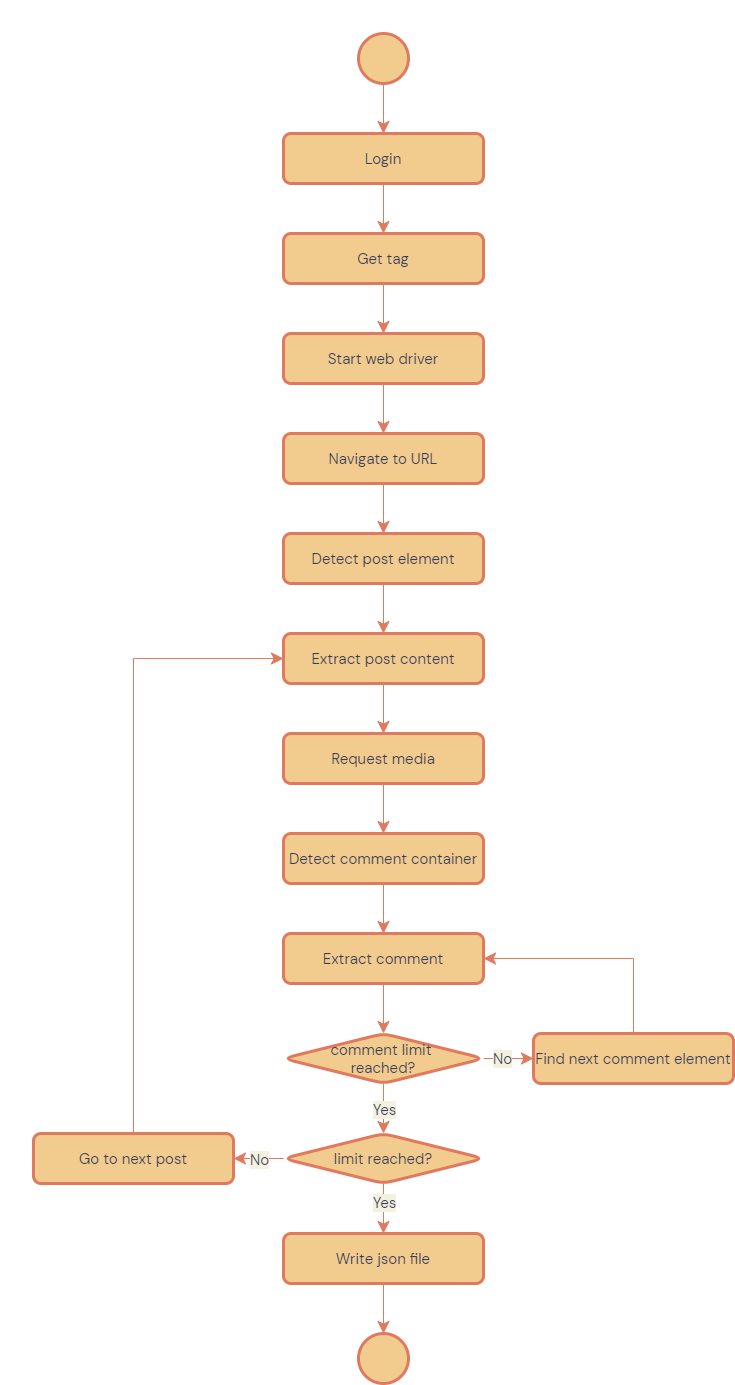

The diagram above was exported from draw.io. Its source (the exported page's mxGraphModel, read from the mxfile embedded in the PNG):
<mxGraphModel dx="1772" dy="2032" grid="1" gridSize="25" guides="1" tooltips="1" connect="1" arrows="1" fold="1" page="0" pageScale="1" pageWidth="1600" pageHeight="1000" background="#F4F1DE" math="0" shadow="0">
  <root>
    <mxCell id="0" />
    <mxCell id="1" parent="0" />
    <mxCell id="frwTGxaOH3i8FK2DJoil-4" value="" style="edgeStyle=orthogonalEdgeStyle;rounded=0;orthogonalLoop=1;jettySize=auto;html=1;labelBackgroundColor=#F4F1DE;fontFamily=DM sans;fontSize=15;fontColor=#393C56;startSize=10;endSize=10;strokeColor=#E07A5F;" edge="1" parent="1" source="HR9VsDH4zvcAbnR4-0zU-1" target="frwTGxaOH3i8FK2DJoil-1">
      <mxGeometry relative="1" as="geometry" />
    </mxCell>
    <mxCell id="HR9VsDH4zvcAbnR4-0zU-1" value="" style="ellipse;whiteSpace=wrap;html=1;aspect=fixed;fillColor=#F2CC8F;strokeColor=#E07A5F;strokeWidth=3;fontColor=#393C56;" parent="1" vertex="1">
      <mxGeometry x="775" y="-125" width="50" height="50" as="geometry" />
    </mxCell>
    <mxCell id="_u05frHOrjACliac4-G4-4" value="" style="edgeStyle=orthogonalEdgeStyle;rounded=0;orthogonalLoop=1;jettySize=auto;html=1;labelBackgroundColor=#F4F1DE;fontFamily=DM sans;fontSize=24;fontColor=#393C56;startSize=10;endSize=10;strokeColor=#E07A5F;" parent="1" source="HR9VsDH4zvcAbnR4-0zU-4" target="_u05frHOrjACliac4-G4-3" edge="1">
      <mxGeometry relative="1" as="geometry" />
    </mxCell>
    <mxCell id="HR9VsDH4zvcAbnR4-0zU-4" value="Get tag" style="rounded=1;whiteSpace=wrap;html=1;fontSize=15;fontFamily=DM sans;fillColor=#F2CC8F;strokeColor=#E07A5F;strokeWidth=3;fontColor=#393C56;" parent="1" vertex="1">
      <mxGeometry x="700" y="75" width="200" height="50" as="geometry" />
    </mxCell>
    <mxCell id="_u05frHOrjACliac4-G4-28" value="" style="edgeStyle=orthogonalEdgeStyle;rounded=0;orthogonalLoop=1;jettySize=auto;html=1;labelBackgroundColor=#F4F1DE;fontFamily=DM sans;fontSize=15;fontColor=#393C56;startSize=10;endSize=10;strokeColor=#E07A5F;" parent="1" source="HR9VsDH4zvcAbnR4-0zU-36" target="_u05frHOrjACliac4-G4-27" edge="1">
      <mxGeometry relative="1" as="geometry">
        <Array as="points">
          <mxPoint x="675" y="1000" />
          <mxPoint x="675" y="1000" />
        </Array>
      </mxGeometry>
    </mxCell>
    <mxCell id="_u05frHOrjACliac4-G4-33" value="No" style="edgeLabel;html=1;align=center;verticalAlign=middle;resizable=0;points=[];fontSize=15;fontFamily=DM sans;fontColor=#393C56;labelBackgroundColor=#F4F1DE;" parent="_u05frHOrjACliac4-G4-28" vertex="1" connectable="0">
      <mxGeometry x="0.2705" y="-1" relative="1" as="geometry">
        <mxPoint x="7" y="1" as="offset" />
      </mxGeometry>
    </mxCell>
    <mxCell id="_u05frHOrjACliac4-G4-31" value="" style="edgeStyle=orthogonalEdgeStyle;rounded=0;orthogonalLoop=1;jettySize=auto;html=1;labelBackgroundColor=#F4F1DE;fontFamily=DM sans;fontSize=15;fontColor=#393C56;startSize=10;endSize=10;strokeColor=#E07A5F;" parent="1" source="HR9VsDH4zvcAbnR4-0zU-36" target="_u05frHOrjACliac4-G4-30" edge="1">
      <mxGeometry relative="1" as="geometry" />
    </mxCell>
    <mxCell id="_u05frHOrjACliac4-G4-34" value="Yes" style="edgeLabel;html=1;align=center;verticalAlign=middle;resizable=0;points=[];fontSize=15;fontFamily=DM sans;fontColor=#393C56;labelBackgroundColor=#F4F1DE;" parent="_u05frHOrjACliac4-G4-31" vertex="1" connectable="0">
      <mxGeometry x="-0.2595" relative="1" as="geometry">
        <mxPoint as="offset" />
      </mxGeometry>
    </mxCell>
    <mxCell id="HR9VsDH4zvcAbnR4-0zU-36" value="limit reached?" style="rhombus;whiteSpace=wrap;html=1;rounded=1;fontFamily=DM sans;fontSize=15;fontColor=#393C56;align=center;fillColor=#F2CC8F;strokeColor=#E07A5F;strokeWidth=3;" parent="1" vertex="1">
      <mxGeometry x="700" y="975" width="200" height="50" as="geometry" />
    </mxCell>
    <mxCell id="HR9VsDH4zvcAbnR4-0zU-40" value="" style="ellipse;whiteSpace=wrap;html=1;aspect=fixed;fillColor=#F2CC8F;strokeColor=#E07A5F;strokeWidth=3;fontColor=#393C56;" parent="1" vertex="1">
      <mxGeometry x="775" y="1175" width="50" height="50" as="geometry" />
    </mxCell>
    <mxCell id="_u05frHOrjACliac4-G4-10" value="" style="edgeStyle=orthogonalEdgeStyle;rounded=0;orthogonalLoop=1;jettySize=auto;html=1;labelBackgroundColor=#F4F1DE;fontFamily=DM sans;fontSize=24;fontColor=#393C56;startSize=10;endSize=10;strokeColor=#E07A5F;" parent="1" source="_u05frHOrjACliac4-G4-3" target="_u05frHOrjACliac4-G4-9" edge="1">
      <mxGeometry relative="1" as="geometry" />
    </mxCell>
    <mxCell id="_u05frHOrjACliac4-G4-3" value="Start web driver" style="rounded=1;whiteSpace=wrap;html=1;fontSize=15;fontFamily=DM sans;fillColor=#F2CC8F;strokeColor=#E07A5F;strokeWidth=3;fontColor=#393C56;" parent="1" vertex="1">
      <mxGeometry x="700" y="175" width="200" height="50" as="geometry" />
    </mxCell>
    <mxCell id="_u05frHOrjACliac4-G4-15" value="" style="edgeStyle=orthogonalEdgeStyle;rounded=0;orthogonalLoop=1;jettySize=auto;html=1;labelBackgroundColor=#F4F1DE;fontFamily=DM sans;fontSize=24;fontColor=#393C56;startSize=10;endSize=10;strokeColor=#E07A5F;" parent="1" source="_u05frHOrjACliac4-G4-9" target="_u05frHOrjACliac4-G4-14" edge="1">
      <mxGeometry relative="1" as="geometry" />
    </mxCell>
    <mxCell id="_u05frHOrjACliac4-G4-9" value="Navigate to URL" style="rounded=1;whiteSpace=wrap;html=1;fontSize=15;fontFamily=DM sans;fillColor=#F2CC8F;strokeColor=#E07A5F;strokeWidth=3;fontColor=#393C56;" parent="1" vertex="1">
      <mxGeometry x="700" y="275" width="200" height="50" as="geometry" />
    </mxCell>
    <mxCell id="_u05frHOrjACliac4-G4-17" value="" style="edgeStyle=orthogonalEdgeStyle;rounded=0;orthogonalLoop=1;jettySize=auto;html=1;labelBackgroundColor=#F4F1DE;fontFamily=DM sans;fontSize=24;fontColor=#393C56;startSize=10;endSize=10;strokeColor=#E07A5F;" parent="1" source="_u05frHOrjACliac4-G4-14" target="_u05frHOrjACliac4-G4-16" edge="1">
      <mxGeometry relative="1" as="geometry" />
    </mxCell>
    <mxCell id="_u05frHOrjACliac4-G4-14" value="Detect post element" style="rounded=1;whiteSpace=wrap;html=1;fontSize=15;fontFamily=DM sans;fillColor=#F2CC8F;strokeColor=#E07A5F;strokeWidth=3;fontColor=#393C56;" parent="1" vertex="1">
      <mxGeometry x="700" y="375" width="200" height="50" as="geometry" />
    </mxCell>
    <mxCell id="frwTGxaOH3i8FK2DJoil-8" value="" style="edgeStyle=orthogonalEdgeStyle;rounded=0;orthogonalLoop=1;jettySize=auto;html=1;labelBackgroundColor=#F4F1DE;fontFamily=DM sans;fontSize=15;fontColor=#393C56;startSize=10;endSize=10;strokeColor=#E07A5F;" edge="1" parent="1" source="_u05frHOrjACliac4-G4-16" target="frwTGxaOH3i8FK2DJoil-7">
      <mxGeometry relative="1" as="geometry" />
    </mxCell>
    <mxCell id="_u05frHOrjACliac4-G4-16" value="Extract post content" style="rounded=1;whiteSpace=wrap;html=1;fontSize=15;fontFamily=DM sans;fillColor=#F2CC8F;strokeColor=#E07A5F;strokeWidth=3;fontColor=#393C56;" parent="1" vertex="1">
      <mxGeometry x="700" y="475" width="200" height="50" as="geometry" />
    </mxCell>
    <mxCell id="_u05frHOrjACliac4-G4-21" value="" style="edgeStyle=orthogonalEdgeStyle;rounded=0;orthogonalLoop=1;jettySize=auto;html=1;labelBackgroundColor=#F4F1DE;fontFamily=DM sans;fontSize=24;fontColor=#393C56;startSize=10;endSize=10;strokeColor=#E07A5F;" parent="1" source="_u05frHOrjACliac4-G4-18" target="_u05frHOrjACliac4-G4-20" edge="1">
      <mxGeometry relative="1" as="geometry" />
    </mxCell>
    <mxCell id="_u05frHOrjACliac4-G4-18" value="Detect comment container" style="rounded=1;whiteSpace=wrap;html=1;fontSize=15;fontFamily=DM sans;fillColor=#F2CC8F;strokeColor=#E07A5F;strokeWidth=3;fontColor=#393C56;" parent="1" vertex="1">
      <mxGeometry x="700" y="675" width="200" height="50" as="geometry" />
    </mxCell>
    <mxCell id="_u05frHOrjACliac4-G4-23" value="" style="edgeStyle=orthogonalEdgeStyle;rounded=0;orthogonalLoop=1;jettySize=auto;html=1;labelBackgroundColor=#F4F1DE;fontFamily=DM sans;fontSize=24;fontColor=#393C56;startSize=10;endSize=10;strokeColor=#E07A5F;" parent="1" source="_u05frHOrjACliac4-G4-20" target="_u05frHOrjACliac4-G4-22" edge="1">
      <mxGeometry relative="1" as="geometry" />
    </mxCell>
    <mxCell id="_u05frHOrjACliac4-G4-20" value="Extract comment" style="rounded=1;whiteSpace=wrap;html=1;fontSize=15;fontFamily=DM sans;fillColor=#F2CC8F;strokeColor=#E07A5F;strokeWidth=3;fontColor=#393C56;" parent="1" vertex="1">
      <mxGeometry x="700" y="775" width="200" height="50" as="geometry" />
    </mxCell>
    <mxCell id="_u05frHOrjACliac4-G4-25" value="" style="edgeStyle=orthogonalEdgeStyle;rounded=0;orthogonalLoop=1;jettySize=auto;html=1;labelBackgroundColor=#F4F1DE;fontFamily=DM sans;fontSize=24;fontColor=#393C56;startSize=10;endSize=10;strokeColor=#E07A5F;" parent="1" source="_u05frHOrjACliac4-G4-22" target="_u05frHOrjACliac4-G4-24" edge="1">
      <mxGeometry relative="1" as="geometry" />
    </mxCell>
    <mxCell id="_u05frHOrjACliac4-G4-26" value="No" style="edgeLabel;html=1;align=center;verticalAlign=middle;resizable=0;points=[];fontSize=15;fontFamily=DM sans;fontColor=#393C56;labelBackgroundColor=#F4F1DE;" parent="_u05frHOrjACliac4-G4-25" vertex="1" connectable="0">
      <mxGeometry x="-0.2914" y="1" relative="1" as="geometry">
        <mxPoint as="offset" />
      </mxGeometry>
    </mxCell>
    <mxCell id="_u05frHOrjACliac4-G4-37" value="" style="edgeStyle=orthogonalEdgeStyle;rounded=0;orthogonalLoop=1;jettySize=auto;html=1;labelBackgroundColor=#F4F1DE;fontFamily=DM sans;fontSize=15;fontColor=#393C56;startSize=10;endSize=10;strokeColor=#E07A5F;" parent="1" source="_u05frHOrjACliac4-G4-22" target="HR9VsDH4zvcAbnR4-0zU-36" edge="1">
      <mxGeometry relative="1" as="geometry" />
    </mxCell>
    <mxCell id="frwTGxaOH3i8FK2DJoil-6" value="Yes" style="edgeLabel;html=1;align=center;verticalAlign=middle;resizable=0;points=[];fontSize=15;fontFamily=DM sans;fontColor=#393C56;labelBackgroundColor=#F4F1DE;" vertex="1" connectable="0" parent="_u05frHOrjACliac4-G4-37">
      <mxGeometry x="-0.688" relative="1" as="geometry">
        <mxPoint y="17" as="offset" />
      </mxGeometry>
    </mxCell>
    <mxCell id="_u05frHOrjACliac4-G4-22" value="comment limit &lt;br&gt;reached?" style="rhombus;whiteSpace=wrap;html=1;rounded=1;fontFamily=DM sans;fontSize=15;fontColor=#393C56;align=center;fillColor=#F2CC8F;strokeColor=#E07A5F;strokeWidth=3;" parent="1" vertex="1">
      <mxGeometry x="700" y="875" width="200" height="50" as="geometry" />
    </mxCell>
    <mxCell id="_u05frHOrjACliac4-G4-36" style="edgeStyle=orthogonalEdgeStyle;rounded=0;orthogonalLoop=1;jettySize=auto;html=1;entryX=1;entryY=0.5;entryDx=0;entryDy=0;labelBackgroundColor=#F4F1DE;fontFamily=DM sans;fontSize=15;fontColor=#393C56;startSize=10;endSize=10;strokeColor=#E07A5F;" parent="1" source="_u05frHOrjACliac4-G4-24" target="_u05frHOrjACliac4-G4-20" edge="1">
      <mxGeometry relative="1" as="geometry">
        <Array as="points">
          <mxPoint x="1050" y="800" />
        </Array>
      </mxGeometry>
    </mxCell>
    <mxCell id="_u05frHOrjACliac4-G4-24" value="Find next comment element" style="rounded=1;whiteSpace=wrap;html=1;fontSize=15;fontFamily=DM sans;fillColor=#F2CC8F;strokeColor=#E07A5F;strokeWidth=3;fontColor=#393C56;" parent="1" vertex="1">
      <mxGeometry x="950" y="875" width="200" height="50" as="geometry" />
    </mxCell>
    <mxCell id="_u05frHOrjACliac4-G4-29" style="edgeStyle=orthogonalEdgeStyle;rounded=0;orthogonalLoop=1;jettySize=auto;html=1;entryX=0;entryY=0.5;entryDx=0;entryDy=0;labelBackgroundColor=#F4F1DE;fontFamily=DM sans;fontSize=15;fontColor=#393C56;startSize=10;endSize=10;strokeColor=#E07A5F;exitX=0.5;exitY=0;exitDx=0;exitDy=0;" parent="1" source="_u05frHOrjACliac4-G4-27" target="_u05frHOrjACliac4-G4-16" edge="1">
      <mxGeometry relative="1" as="geometry">
        <Array as="points">
          <mxPoint x="550" y="500" />
        </Array>
      </mxGeometry>
    </mxCell>
    <mxCell id="_u05frHOrjACliac4-G4-27" value="Go to next post" style="rounded=1;whiteSpace=wrap;html=1;fontSize=15;fontFamily=DM sans;fillColor=#F2CC8F;strokeColor=#E07A5F;strokeWidth=3;fontColor=#393C56;" parent="1" vertex="1">
      <mxGeometry x="450" y="975" width="200" height="50" as="geometry" />
    </mxCell>
    <mxCell id="_u05frHOrjACliac4-G4-35" value="" style="edgeStyle=orthogonalEdgeStyle;rounded=0;orthogonalLoop=1;jettySize=auto;html=1;labelBackgroundColor=#F4F1DE;fontFamily=DM sans;fontSize=15;fontColor=#393C56;startSize=10;endSize=10;strokeColor=#E07A5F;" parent="1" source="_u05frHOrjACliac4-G4-30" target="HR9VsDH4zvcAbnR4-0zU-40" edge="1">
      <mxGeometry relative="1" as="geometry" />
    </mxCell>
    <mxCell id="_u05frHOrjACliac4-G4-30" value="Write json file" style="rounded=1;whiteSpace=wrap;html=1;fontSize=15;fontFamily=DM sans;fillColor=#F2CC8F;strokeColor=#E07A5F;strokeWidth=3;fontColor=#393C56;" parent="1" vertex="1">
      <mxGeometry x="700" y="1075" width="200" height="50" as="geometry" />
    </mxCell>
    <mxCell id="frwTGxaOH3i8FK2DJoil-5" value="" style="edgeStyle=orthogonalEdgeStyle;rounded=0;orthogonalLoop=1;jettySize=auto;html=1;labelBackgroundColor=#F4F1DE;fontFamily=DM sans;fontSize=15;fontColor=#393C56;startSize=10;endSize=10;strokeColor=#E07A5F;" edge="1" parent="1" source="frwTGxaOH3i8FK2DJoil-1" target="HR9VsDH4zvcAbnR4-0zU-4">
      <mxGeometry relative="1" as="geometry" />
    </mxCell>
    <mxCell id="frwTGxaOH3i8FK2DJoil-1" value="Login" style="rounded=1;whiteSpace=wrap;html=1;fontSize=15;fontFamily=DM sans;fillColor=#F2CC8F;strokeColor=#E07A5F;strokeWidth=3;fontColor=#393C56;" vertex="1" parent="1">
      <mxGeometry x="700" y="-25" width="200" height="50" as="geometry" />
    </mxCell>
    <mxCell id="frwTGxaOH3i8FK2DJoil-9" value="" style="edgeStyle=orthogonalEdgeStyle;rounded=0;orthogonalLoop=1;jettySize=auto;html=1;labelBackgroundColor=#F4F1DE;fontFamily=DM sans;fontSize=15;fontColor=#393C56;startSize=10;endSize=10;strokeColor=#E07A5F;" edge="1" parent="1" source="frwTGxaOH3i8FK2DJoil-7" target="_u05frHOrjACliac4-G4-18">
      <mxGeometry relative="1" as="geometry" />
    </mxCell>
    <mxCell id="frwTGxaOH3i8FK2DJoil-7" value="Request media" style="rounded=1;whiteSpace=wrap;html=1;fontSize=15;fontFamily=DM sans;fillColor=#F2CC8F;strokeColor=#E07A5F;strokeWidth=3;fontColor=#393C56;" vertex="1" parent="1">
      <mxGeometry x="700" y="575" width="200" height="50" as="geometry" />
    </mxCell>
  </root>
</mxGraphModel>